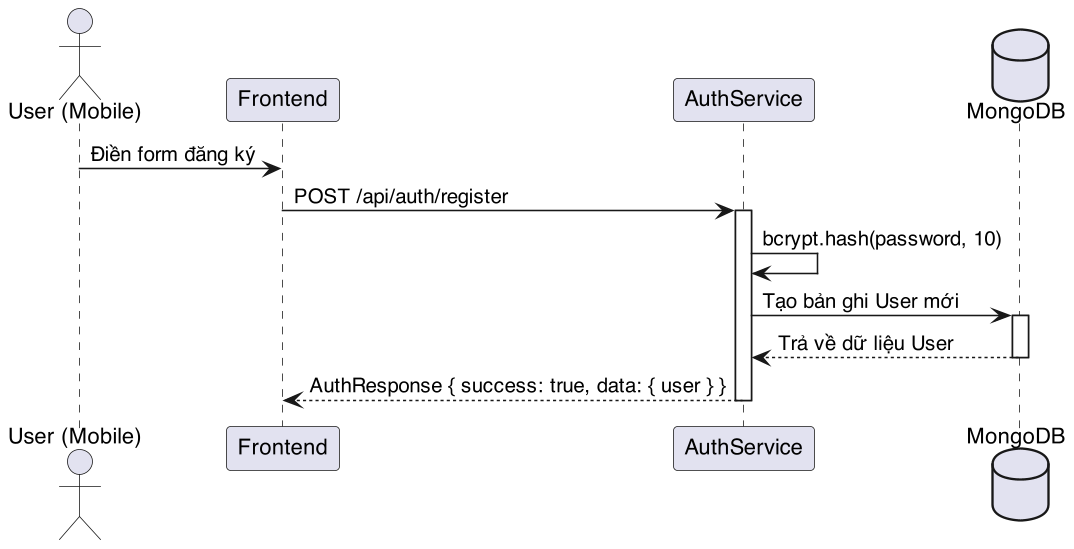

The diagram above was rendered by PlantUML. Its source (embedded in the PNG):
@startuml
skinparam dpi 150
skinparam defaultFontName "Helvetica"
skinparam shadowing false
actor "User (Mobile)" as User
participant "Frontend" as Client
participant "AuthService" as Auth
database "MongoDB" as DB

User -> Client: Điền form đăng ký
Client -> Auth: POST /api/auth/register
activate Auth
Auth -> Auth: bcrypt.hash(password, 10)
Auth -> DB: Tạo bản ghi User mới
activate DB
DB --> Auth: Trả về dữ liệu User
deactivate DB
Auth --> Client: AuthResponse { success: true, data: { user } }
deactivate Auth
@enduml